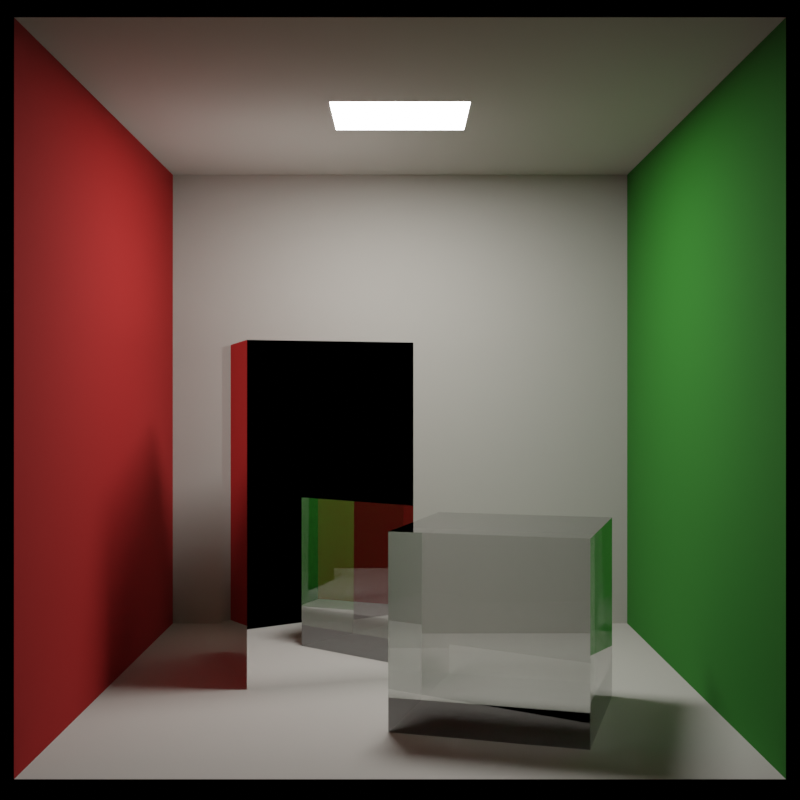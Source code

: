 # Source: CBglossy.blend  (saved by Blender 2.82.7; exported with 4.5.12 LTS)
import bpy
from mathutils import Matrix  # noqa: F401  (used for matrix-valued properties, if any)

bpy.ops.wm.read_factory_settings(use_empty=True)
scene = bpy.context.scene
scene.name = 'Scene'

# ---- collections
col_collection = bpy.data.collections.new('Collection'); scene.collection.children.link(col_collection)

# ---- materials (node trees are filled in below, after node groups)
mat_white = bpy.data.materials.new('White')
mat_white.diffuse_color = (0.4852, 0.4621, 0.4179, 1.0)
mat_white.roughness = 1.0
mat_green = bpy.data.materials.new('Green')
mat_green.diffuse_color = (0.01764, 0.1714, 0.008568, 1.0)
mat_green.roughness = 1.0
mat_red = bpy.data.materials.new('Red')
mat_red.diffuse_color = (0.3564, 0.005605, 0.004025, 1.0)
mat_red.roughness = 1.0
mat_mirror = bpy.data.materials.new('Mirror')
mat_mirror.diffuse_color = (1.0, 1.0, 1.0, 1.0)
mat_mirror.roughness = 0.0
mat_mirror.metallic = 1.0
mat_glass = bpy.data.materials.new('Glass')
mat_glass.diffuse_color = (1.0, 1.0, 1.0, 1.0)
mat_glass.roughness = 0.0
mat_glass.metallic = 0.2
mat_light = bpy.data.materials.new('Light')
mat_light.diffuse_color = (1.0, 1.0, 1.0, 1.0)
mat_light.roughness = 1.0

# ---- material node trees
mat_white.use_nodes = True; mat_white.node_tree.nodes.clear()
_N = mat_white.node_tree.nodes; _L = mat_white.node_tree.links
n0 = _N.new('ShaderNodeOutputMaterial'); n0.name = 'Material Output'; n0.location = (300, 300)
n1 = _N.new('ShaderNodeBsdfPrincipled'); n1.name = 'Principled BSDF'; n1.location = (10, 300)
n1.distribution = 'GGX'
n1.subsurface_method = 'BURLEY'
n1.inputs[0].default_value = (0.4852, 0.4621, 0.4179, 1.0)
n1.inputs[2].default_value = 1.0
n1.inputs[3].default_value = 1.45
n1.inputs[27].default_value = (0.0, 0.0, 0.0, 1.0)
n1.inputs[28].default_value = 1.0
_L.new(n1.outputs[0], n0.inputs[0])
n0.is_active_output = True
mat_green.use_nodes = True; mat_green.node_tree.nodes.clear()
_N = mat_green.node_tree.nodes; _L = mat_green.node_tree.links
n0 = _N.new('ShaderNodeOutputMaterial'); n0.name = 'Material Output'; n0.location = (300, 300)
n1 = _N.new('ShaderNodeBsdfPrincipled'); n1.name = 'Principled BSDF'; n1.location = (10, 300)
n1.distribution = 'GGX'
n1.subsurface_method = 'BURLEY'
n1.inputs[0].default_value = (0.01764, 0.1714, 0.008568, 1.0)
n1.inputs[2].default_value = 1.0
n1.inputs[3].default_value = 1.45
n1.inputs[27].default_value = (0.0, 0.0, 0.0, 1.0)
n1.inputs[28].default_value = 1.0
_L.new(n1.outputs[0], n0.inputs[0])
n0.is_active_output = True
mat_red.use_nodes = True; mat_red.node_tree.nodes.clear()
_N = mat_red.node_tree.nodes; _L = mat_red.node_tree.links
n0 = _N.new('ShaderNodeOutputMaterial'); n0.name = 'Material Output'; n0.location = (300, 300)
n1 = _N.new('ShaderNodeBsdfPrincipled'); n1.name = 'Principled BSDF'; n1.location = (10, 300)
n1.distribution = 'GGX'
n1.subsurface_method = 'BURLEY'
n1.inputs[0].default_value = (0.3564, 0.005605, 0.004025, 1.0)
n1.inputs[2].default_value = 1.0
n1.inputs[3].default_value = 1.45
n1.inputs[27].default_value = (0.0, 0.0, 0.0, 1.0)
n1.inputs[28].default_value = 1.0
_L.new(n1.outputs[0], n0.inputs[0])
n0.is_active_output = True
mat_mirror.use_nodes = True; mat_mirror.node_tree.nodes.clear()
_N = mat_mirror.node_tree.nodes; _L = mat_mirror.node_tree.links
n0 = _N.new('ShaderNodeOutputMaterial'); n0.name = 'Material Output'; n0.location = (300, 300)
n1 = _N.new('ShaderNodeBsdfPrincipled'); n1.name = 'Principled BSDF'; n1.location = (10, 300)
n1.distribution = 'GGX'
n1.subsurface_method = 'BURLEY'
n1.inputs[0].default_value = (1.0, 1.0, 1.0, 1.0)
n1.inputs[1].default_value = 1.0
n1.inputs[2].default_value = 0.0
n1.inputs[3].default_value = 1.45
n1.inputs[27].default_value = (0.0, 0.0, 0.0, 1.0)
n1.inputs[28].default_value = 1.0
_L.new(n1.outputs[0], n0.inputs[0])
n0.is_active_output = True
mat_glass.use_nodes = True; mat_glass.node_tree.nodes.clear()
_N = mat_glass.node_tree.nodes; _L = mat_glass.node_tree.links
n0 = _N.new('ShaderNodeOutputMaterial'); n0.name = 'Material Output'; n0.location = (300, 300)
n1 = _N.new('ShaderNodeBsdfPrincipled'); n1.name = 'Principled BSDF'; n1.location = (10, 300)
n1.distribution = 'GGX'
n1.subsurface_method = 'BURLEY'
n1.inputs[0].default_value = (1.0, 1.0, 1.0, 1.0)
n1.inputs[1].default_value = 0.2
n1.inputs[2].default_value = 0.0
n1.inputs[3].default_value = 1.55
n1.inputs[18].default_value = 1.0
n1.inputs[27].default_value = (0.0, 0.0, 0.0, 1.0)
n1.inputs[28].default_value = 1.0
_L.new(n1.outputs[0], n0.inputs[0])
n0.is_active_output = True
mat_light.use_nodes = True; mat_light.node_tree.nodes.clear()
_N = mat_light.node_tree.nodes; _L = mat_light.node_tree.links
n0 = _N.new('ShaderNodeOutputMaterial'); n0.name = 'Material Output'; n0.location = (300, 300)
n1 = _N.new('ShaderNodeBsdfPrincipled'); n1.name = 'Principled BSDF'; n1.location = (10, 300)
n1.distribution = 'GGX'
n1.subsurface_method = 'BURLEY'
n1.inputs[0].default_value = (1.0, 1.0, 1.0, 1.0)
n1.inputs[2].default_value = 1.0
n1.inputs[3].default_value = 1.45
n1.inputs[27].default_value = (50.0, 50.0, 50.0, 1.0)
n1.inputs[28].default_value = 1.0
_L.new(n1.outputs[0], n0.inputs[0])
n0.is_active_output = True

# ---- world
world_world = bpy.data.worlds.new('World'); scene.world = world_world
world_world.use_nodes = True; world_world.node_tree.nodes.clear()
_N = world_world.node_tree.nodes; _L = world_world.node_tree.links
n0 = _N.new('ShaderNodeOutputWorld'); n0.name = 'World Output'; n0.location = (300, 300)
n1 = _N.new('ShaderNodeBackground'); n1.name = 'Background'; n1.location = (10, 300)
n1.inputs[0].default_value = (0.0, 0.0, 0.0, 1.0)
_L.new(n1.outputs[0], n0.inputs[0])
n0.is_active_output = True
world_world.color = (0.05088, 0.05088, 0.05088)
world_world.use_sun_shadow = False
world_world.sun_shadow_jitter_overblur = 0.0

# ---- cameras
cam_camera = bpy.data.cameras.new('Camera')

# ---- meshes
me_plane = bpy.data.meshes.new('Plane')
me_plane.from_pydata([(-1.0, -1.0, 0.0), (1.0, -1.0, 0.0), (-1.0, 1.0, 0.0), (1.0, 1.0, 0.0)], [], [(0, 1, 3, 2)])
_uv = me_plane.uv_layers.new(name='UVMap')
_uv.uv.foreach_set('vector', [0.0, 0.0, 1.0, 0.0, 1.0, 1.0, 0.0, 1.0])
me_plane.materials.append(mat_white)
me_plane.use_remesh_fix_poles = True
me_plane.use_remesh_preserve_attributes = False
me_plane.use_mirror_vertex_groups = False
me_plane.update()
me_plane_001 = bpy.data.meshes.new('Plane.001')
me_plane_001.from_pydata([(-1.0, -1.0, 0.0), (1.0, -1.0, 0.0), (-1.0, 1.0, 0.0), (1.0, 1.0, 0.0)], [], [(0, 1, 3, 2)])
_uv = me_plane_001.uv_layers.new(name='UVMap')
_uv.uv.foreach_set('vector', [0.0, 0.0, 1.0, 0.0, 1.0, 1.0, 0.0, 1.0])
me_plane_001.materials.append(mat_white)
me_plane_001.use_remesh_fix_poles = True
me_plane_001.use_remesh_preserve_attributes = False
me_plane_001.use_mirror_vertex_groups = False
me_plane_001.update()
me_plane_002 = bpy.data.meshes.new('Plane.002')
me_plane_002.from_pydata([(-1.0, -1.0, 0.0), (1.0, -1.0, 0.0), (-1.0, 1.0, 0.0), (1.0, 1.0, 0.0)], [], [(0, 1, 3, 2)])
_uv = me_plane_002.uv_layers.new(name='UVMap')
_uv.uv.foreach_set('vector', [0.0, 0.0, 1.0, 0.0, 1.0, 1.0, 0.0, 1.0])
me_plane_002.materials.append(mat_white)
me_plane_002.use_remesh_fix_poles = True
me_plane_002.use_remesh_preserve_attributes = False
me_plane_002.use_mirror_vertex_groups = False
me_plane_002.update()
me_plane_003 = bpy.data.meshes.new('Plane.003')
me_plane_003.from_pydata([(-1.0, -1.0, 0.0), (1.0, -1.0, 0.0), (-1.0, 1.0, 0.0), (1.0, 1.0, 0.0)], [], [(0, 1, 3, 2)])
_uv = me_plane_003.uv_layers.new(name='UVMap')
_uv.uv.foreach_set('vector', [0.0, 0.0, 1.0, 0.0, 1.0, 1.0, 0.0, 1.0])
me_plane_003.materials.append(mat_green)
me_plane_003.use_remesh_fix_poles = True
me_plane_003.use_remesh_preserve_attributes = False
me_plane_003.use_mirror_vertex_groups = False
me_plane_003.update()
me_plane_004 = bpy.data.meshes.new('Plane.004')
me_plane_004.from_pydata([(-1.0, -1.0, 0.0), (1.0, -1.0, 0.0), (-1.0, 1.0, 0.0), (1.0, 1.0, 0.0)], [], [(0, 1, 3, 2)])
_uv = me_plane_004.uv_layers.new(name='UVMap')
_uv.uv.foreach_set('vector', [0.0, 0.0, 1.0, 0.0, 1.0, 1.0, 0.0, 1.0])
me_plane_004.materials.append(mat_red)
me_plane_004.use_remesh_fix_poles = True
me_plane_004.use_remesh_preserve_attributes = False
me_plane_004.use_mirror_vertex_groups = False
me_plane_004.update()
me_cube_001 = bpy.data.meshes.new('Cube.001')
me_cube_001.from_pydata([(-1.0, -1.0, -1.0), (-1.0, -1.0, 1.0), (-1.0, 1.0, -1.0), (-1.0, 1.0, 1.0), (1.0, -1.0, -1.0), (1.0, -1.0, 1.0), (1.0, 1.0, -1.0), (1.0, 1.0, 1.0)], [], [(0, 1, 3, 2), (2, 3, 7, 6), (6, 7, 5, 4), (4, 5, 1, 0), (2, 6, 4, 0), (7, 3, 1, 5)])
_uv = me_cube_001.uv_layers.new(name='UVMap')
_uv.uv.foreach_set('vector', [0.375, 0.0, 0.625, 0.0, 0.625, 0.25, 0.375, 0.25, 0.375, 0.25, 0.625, 0.25, 0.625, 0.5, 0.375, 0.5, 0.375, 0.5, 0.625, 0.5, 0.625, 0.75, 0.375, 0.75, 0.375, 0.75, 0.625, 0.75, 0.625, 1.0, 0.375, 1.0, 0.125, 0.5, 0.375, 0.5, 0.375, 0.75, 0.125, 0.75, 0.625, 0.5, 0.875, 0.5, 0.875, 0.75, 0.625, 0.75])
me_cube_001.materials.append(mat_mirror)
me_cube_001.use_remesh_fix_poles = True
me_cube_001.use_remesh_preserve_attributes = False
me_cube_001.use_mirror_vertex_groups = False
me_cube_001.update()
me_cube_002 = bpy.data.meshes.new('Cube.002')
me_cube_002.from_pydata([(-1.0, -1.0, -1.0), (-1.0, -1.0, 1.0), (-1.0, 1.0, -1.0), (-1.0, 1.0, 1.0), (1.0, -1.0, -1.0), (1.0, -1.0, 1.0), (1.0, 1.0, -1.0), (1.0, 1.0, 1.0)], [], [(0, 1, 3, 2), (2, 3, 7, 6), (6, 7, 5, 4), (4, 5, 1, 0), (2, 6, 4, 0), (7, 3, 1, 5)])
_uv = me_cube_002.uv_layers.new(name='UVMap')
_uv.uv.foreach_set('vector', [0.375, 0.0, 0.625, 0.0, 0.625, 0.25, 0.375, 0.25, 0.375, 0.25, 0.625, 0.25, 0.625, 0.5, 0.375, 0.5, 0.375, 0.5, 0.625, 0.5, 0.625, 0.75, 0.375, 0.75, 0.375, 0.75, 0.625, 0.75, 0.625, 1.0, 0.375, 1.0, 0.125, 0.5, 0.375, 0.5, 0.375, 0.75, 0.125, 0.75, 0.625, 0.5, 0.875, 0.5, 0.875, 0.75, 0.625, 0.75])
me_cube_002.materials.append(mat_glass)
me_cube_002.use_remesh_fix_poles = True
me_cube_002.use_remesh_preserve_attributes = False
me_cube_002.use_mirror_vertex_groups = False
me_cube_002.update()
me_plane_005 = bpy.data.meshes.new('Plane.005')
me_plane_005.from_pydata([(-1.0, -1.0, 0.0), (1.0, -1.0, 0.0), (-1.0, 1.0, 0.0), (1.0, 1.0, 0.0)], [], [(0, 1, 3, 2)])
_uv = me_plane_005.uv_layers.new(name='UVMap')
_uv.uv.foreach_set('vector', [0.0, 0.0, 1.0, 0.0, 1.0, 1.0, 0.0, 1.0])
me_plane_005.materials.append(mat_light)
me_plane_005.use_remesh_fix_poles = True
me_plane_005.use_remesh_preserve_attributes = False
me_plane_005.use_mirror_vertex_groups = False
me_plane_005.update()

# ---- objects
ob_camera = bpy.data.objects.new('Camera', cam_camera)
ob_floor = bpy.data.objects.new('Floor', me_plane)
ob_ceiling = bpy.data.objects.new('Ceiling', me_plane_001)
ob_back_wall = bpy.data.objects.new('Back Wall', me_plane_002)
ob_right_wall = bpy.data.objects.new('Right Wall', me_plane_003)
ob_left_wall = bpy.data.objects.new('Left Wall', me_plane_004)
ob_tall_block = bpy.data.objects.new('Tall Block', me_cube_001)
ob_short_block = bpy.data.objects.new('Short Block', me_cube_002)
ob_light = bpy.data.objects.new('Light', me_plane_005)

# ---- transforms, parenting, visibility, modifiers, constraints
ob_camera.location = (0.0, -10.8, 2.73)
ob_camera.rotation_euler = (1.571, -0.0, 0.0)
ob_camera.lineart.crease_threshold = 0.0
ob_floor.location = (0.0, 0.0, 0.0)
ob_floor.scale = (2.78, 2.796, 1.0)
ob_floor.lineart.crease_threshold = 0.0
ob_ceiling.location = (0.0, 0.0, 5.488)
ob_ceiling.scale = (2.78, 2.796, 1.0)
ob_ceiling.lineart.crease_threshold = 0.0
ob_back_wall.location = (0.0, 2.796, 2.744)
ob_back_wall.rotation_euler = (1.571, 0.0, 0.0)
ob_back_wall.scale = (2.78, 2.744, 1.0)
ob_back_wall.lineart.crease_threshold = 0.0
ob_right_wall.location = (2.78, 0.0, 2.744)
ob_right_wall.rotation_euler = (0.0, 1.571, 0.0)
ob_right_wall.scale = (2.744, 2.796, 1.0)
ob_right_wall.lineart.crease_threshold = 0.0
ob_left_wall.location = (-2.78, 0.0, 2.744)
ob_left_wall.rotation_euler = (0.0, 1.571, 0.0)
ob_left_wall.scale = (2.744, 2.796, 1.0)
ob_left_wall.lineart.crease_threshold = 0.0
ob_tall_block.location = (-0.9, 0.714, 1.65)
ob_tall_block.rotation_euler = (0.0, 0.0, 0.3008)
ob_tall_block.scale = (0.825, 0.825, 1.65)
ob_tall_block.lineart.crease_threshold = 0.0
ob_short_block.location = (0.93, -1.106, 0.825)
ob_short_block.rotation_euler = (0.0, 0.0, -0.29)
ob_short_block.scale = (0.825, 0.825, 0.825)
ob_short_block.lineart.crease_threshold = 0.0
ob_light.location = (0.0, 0.0, 5.487)
ob_light.rotation_euler = (3.142, 0.0, 0.0)
ob_light.scale = (0.65, 0.525, 1.0)
ob_light.lineart.crease_threshold = 0.0

# ---- collection membership
scene.collection.objects.link(ob_camera)
col_collection.objects.link(ob_floor)
col_collection.objects.link(ob_ceiling)
col_collection.objects.link(ob_back_wall)
col_collection.objects.link(ob_right_wall)
col_collection.objects.link(ob_left_wall)
col_collection.objects.link(ob_tall_block)
col_collection.objects.link(ob_short_block)
col_collection.objects.link(ob_light)

# ---- scene / render settings (as saved in the file)
scene.camera = ob_camera
scene.frame_start = 1; scene.frame_end = 250; scene.frame_set(0)
scene.render.engine = 'CYCLES'
scene.render.resolution_x = 1024
scene.render.resolution_y = 1024
scene.cycles.use_denoising = False
scene.cycles.samples = 512
scene.cycles.sampling_pattern = 'TABULATED_SOBOL'
scene.cycles.use_adaptive_sampling = False
scene.cycles.use_light_tree = False
scene.view_settings.view_transform = 'Filmic'
bpy.context.view_layer.update()
